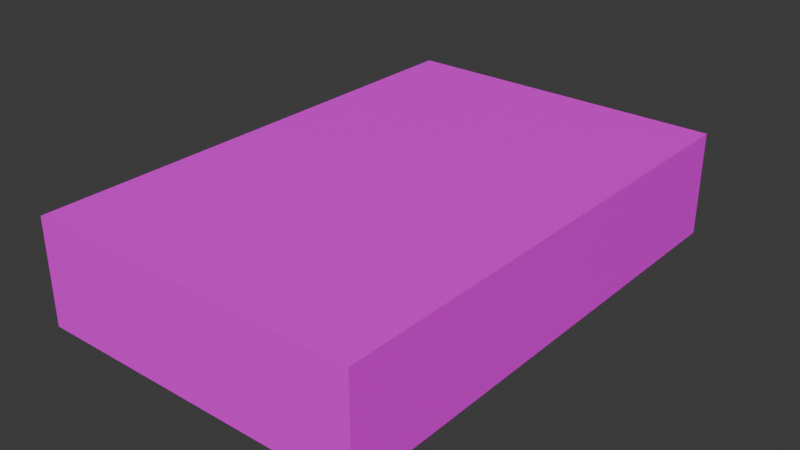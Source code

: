 # Source: Kisten.blend  (saved by Blender 5.0.118; exported with 4.5.12 LTS)
import bpy
from mathutils import Matrix  # noqa: F401  (used for matrix-valued properties, if any)

bpy.ops.wm.read_factory_settings(use_empty=True)
scene = bpy.context.scene
scene.name = 'Scene'

# ---- collections
col_collection = bpy.data.collections.new('Collection'); scene.collection.children.link(col_collection)

# ---- images (referenced by path relative to the original .blend; pixels are not part of the script)
import os
ASSET_DIR = os.environ.get("B2B_ASSET_DIR", "")  # directory of the original .blend (textures are referenced by path, not embedded)
HERE = os.path.dirname(os.path.abspath(__file__))  # packed textures are extracted next to this script under _unpacked/

def load_image(name, relpath, width, height, colorspace="sRGB"):
    """Load a texture the original file referenced (path relative to the .blend, or extracted next to this script)."""
    p = next((c for c in (os.path.join(HERE, relpath), os.path.join(ASSET_DIR, relpath)) if relpath and os.path.exists(c)), "")
    if p:
        img = bpy.data.images.load(p, check_existing=True)
        img.name = name
    else:  # same state as the original file: an image datablock whose file is absent (Cycles renders it pink)
        img = bpy.data.images.new(name, width, height)
        img.source = "FILE"
        img.filepath = "//" + (relpath or name)
    img.colorspace_settings.name = colorspace
    return img
img_vorne_jpg_001 = load_image('Vorne.jpg.001', 'kiste_blau_texturen/Vorne.jpg', 1024, 1024, 'sRGB')
img_seitlich_jpg_001 = load_image('Seitlich.jpg.001', 'kiste_blau_texturen/Seitlich.jpg', 1024, 1024, 'sRGB')
img_oben_jpg_001 = load_image('Oben.jpg.001', 'kiste_blau_texturen/Oben.jpg', 1024, 1024, 'sRGB')
img_unten_jpg_001 = load_image('Unten.jpg.001', 'kiste_blau_texturen/Unten.jpg', 1024, 1024, 'sRGB')
img_seite1_jpg = load_image('Seite1.jpg', 'kiste_gruen_texturen/Seite1.jpg', 1024, 1024, 'sRGB')
img_seite2_jpg = load_image('Seite2.jpg', 'kiste_gruen_texturen/Seite2.jpg', 1024, 1024, 'sRGB')
img_unten_jpg_002 = load_image('Unten.jpg.002', 'kiste_gruen_texturen/Unten.jpg', 1024, 1024, 'sRGB')
img_oben_jpg_002 = load_image('Oben.jpg.002', 'kiste_gruen_texturen/Oben.jpg', 1024, 1024, 'sRGB')
img_vorne___kopie_jpg = load_image('Vorne - Kopie.jpg', 'kiste_gruen_texturen/Vorne - Kopie.jpg', 1024, 1024, 'sRGB')

# ---- materials (node trees are filled in below, after node groups)
mat_vorne = bpy.data.materials.new('Vorne')
mat_seitlich = bpy.data.materials.new('Seitlich')
mat_oben = bpy.data.materials.new('Oben')
mat_unten = bpy.data.materials.new('Unten')
mat_seite1 = bpy.data.materials.new('Seite1')
mat_seite2 = bpy.data.materials.new('Seite2')
mat_unten_001 = bpy.data.materials.new('Unten.001')
mat_oben_001 = bpy.data.materials.new('Oben.001')
mat_vorne_001 = bpy.data.materials.new('Vorne.001')

# ---- material node trees
mat_vorne.use_nodes = True; mat_vorne.node_tree.nodes.clear()
_N = mat_vorne.node_tree.nodes; _L = mat_vorne.node_tree.links
n0 = _N.new('ShaderNodeBsdfPrincipled'); n0.name = 'Principled BSDF'; n0.location = (-200, 100)
n1 = _N.new('ShaderNodeOutputMaterial'); n1.name = 'Material Output'; n1.location = (200, 100)
n2 = _N.new('ShaderNodeTexImage'); n2.name = 'Image Texture'; n2.location = (-490, 66)
n2.image = img_vorne_jpg_001
_L.new(n0.outputs[0], n1.inputs[0])
_L.new(n2.outputs[0], n0.inputs[0])
n1.is_active_output = True
mat_seitlich.use_nodes = True; mat_seitlich.node_tree.nodes.clear()
_N = mat_seitlich.node_tree.nodes; _L = mat_seitlich.node_tree.links
n0 = _N.new('ShaderNodeBsdfPrincipled'); n0.name = 'Principled BSDF'; n0.location = (-200, 100)
n1 = _N.new('ShaderNodeOutputMaterial'); n1.name = 'Material Output'; n1.location = (200, 100)
n2 = _N.new('ShaderNodeTexImage'); n2.name = 'Image Texture'; n2.location = (-490, 66)
n2.image = img_seitlich_jpg_001
_L.new(n0.outputs[0], n1.inputs[0])
_L.new(n2.outputs[0], n0.inputs[0])
n1.is_active_output = True
mat_oben.use_nodes = True; mat_oben.node_tree.nodes.clear()
_N = mat_oben.node_tree.nodes; _L = mat_oben.node_tree.links
n0 = _N.new('ShaderNodeBsdfPrincipled'); n0.name = 'Principled BSDF'; n0.location = (-200, 100)
n1 = _N.new('ShaderNodeOutputMaterial'); n1.name = 'Material Output'; n1.location = (200, 100)
n2 = _N.new('ShaderNodeTexImage'); n2.name = 'Image Texture'; n2.location = (-390, 66)
n2.image = img_oben_jpg_001
_L.new(n0.outputs[0], n1.inputs[0])
_L.new(n2.outputs[0], n0.inputs[0])
n1.is_active_output = True
mat_unten.use_nodes = True; mat_unten.node_tree.nodes.clear()
_N = mat_unten.node_tree.nodes; _L = mat_unten.node_tree.links
n0 = _N.new('ShaderNodeBsdfPrincipled'); n0.name = 'Principled BSDF'; n0.location = (-200, 100)
n1 = _N.new('ShaderNodeOutputMaterial'); n1.name = 'Material Output'; n1.location = (200, 100)
n2 = _N.new('ShaderNodeTexImage'); n2.name = 'Image Texture'; n2.location = (-490, 66)
n2.image = img_unten_jpg_001
_L.new(n0.outputs[0], n1.inputs[0])
_L.new(n2.outputs[0], n0.inputs[0])
n1.is_active_output = True
mat_seite1.use_nodes = True; mat_seite1.node_tree.nodes.clear()
_N = mat_seite1.node_tree.nodes; _L = mat_seite1.node_tree.links
n0 = _N.new('ShaderNodeBsdfPrincipled'); n0.name = 'Principled BSDF'; n0.location = (-200, 100)
n1 = _N.new('ShaderNodeOutputMaterial'); n1.name = 'Material Output'; n1.location = (200, 100)
n2 = _N.new('ShaderNodeTexImage'); n2.name = 'Image Texture'; n2.location = (-490, 66)
n2.image = img_seite1_jpg
_L.new(n0.outputs[0], n1.inputs[0])
_L.new(n2.outputs[0], n0.inputs[0])
n1.is_active_output = True
mat_seite2.use_nodes = True; mat_seite2.node_tree.nodes.clear()
_N = mat_seite2.node_tree.nodes; _L = mat_seite2.node_tree.links
n0 = _N.new('ShaderNodeBsdfPrincipled'); n0.name = 'Principled BSDF'; n0.location = (-200, 100)
n1 = _N.new('ShaderNodeOutputMaterial'); n1.name = 'Material Output'; n1.location = (200, 100)
n2 = _N.new('ShaderNodeTexImage'); n2.name = 'Image Texture'; n2.location = (-490, 66)
n2.image = img_seite2_jpg
_L.new(n0.outputs[0], n1.inputs[0])
_L.new(n2.outputs[0], n0.inputs[0])
n1.is_active_output = True
mat_unten_001.use_nodes = True; mat_unten_001.node_tree.nodes.clear()
_N = mat_unten_001.node_tree.nodes; _L = mat_unten_001.node_tree.links
n0 = _N.new('ShaderNodeBsdfPrincipled'); n0.name = 'Principled BSDF'; n0.location = (-200, 100)
n1 = _N.new('ShaderNodeOutputMaterial'); n1.name = 'Material Output'; n1.location = (200, 100)
n2 = _N.new('ShaderNodeTexImage'); n2.name = 'Image Texture'; n2.location = (-490, 66)
n2.image = img_unten_jpg_002
_L.new(n0.outputs[0], n1.inputs[0])
_L.new(n2.outputs[0], n0.inputs[0])
n1.is_active_output = True
mat_oben_001.use_nodes = True; mat_oben_001.node_tree.nodes.clear()
_N = mat_oben_001.node_tree.nodes; _L = mat_oben_001.node_tree.links
n0 = _N.new('ShaderNodeBsdfPrincipled'); n0.name = 'Principled BSDF'; n0.location = (-200, 100)
n1 = _N.new('ShaderNodeOutputMaterial'); n1.name = 'Material Output'; n1.location = (200, 100)
n2 = _N.new('ShaderNodeTexImage'); n2.name = 'Image Texture'; n2.location = (-490, 66)
n2.image = img_oben_jpg_002
_L.new(n0.outputs[0], n1.inputs[0])
_L.new(n2.outputs[0], n0.inputs[0])
n1.is_active_output = True
mat_vorne_001.use_nodes = True; mat_vorne_001.node_tree.nodes.clear()
_N = mat_vorne_001.node_tree.nodes; _L = mat_vorne_001.node_tree.links
n0 = _N.new('ShaderNodeBsdfPrincipled'); n0.name = 'Principled BSDF'; n0.location = (-200, 100)
n1 = _N.new('ShaderNodeOutputMaterial'); n1.name = 'Material Output'; n1.location = (200, 100)
n2 = _N.new('ShaderNodeTexImage'); n2.name = 'Image Texture'; n2.location = (-490, 66)
n2.image = img_vorne___kopie_jpg
_L.new(n0.outputs[0], n1.inputs[0])
_L.new(n2.outputs[0], n0.inputs[0])
n1.is_active_output = True

# ---- world
world_world = bpy.data.worlds.new('World'); scene.world = world_world
world_world.use_nodes = True; world_world.node_tree.nodes.clear()
_N = world_world.node_tree.nodes; _L = world_world.node_tree.links
n0 = _N.new('ShaderNodeOutputWorld'); n0.name = 'World Output'; n0.location = (200, 100)
n1 = _N.new('ShaderNodeBackground'); n1.name = 'Background'; n1.location = (-200, 100)
n1.inputs[0].default_value = (0.05088, 0.05088, 0.05088, 1.0)
_L.new(n1.outputs[0], n0.inputs[0])
n0.is_active_output = True
world_world.color = (0.05088, 0.05088, 0.05088)
world_world.sun_shadow_jitter_overblur = 0.0

# ---- meshes
me_cube = bpy.data.meshes.new('Cube')
me_cube.from_pydata([(1.0, 1.0, 1.0), (1.0, 1.0, -1.0), (1.0, -1.0, 1.0), (1.0, -1.0, -1.0), (-1.0, 1.0, 1.0), (-1.0, 1.0, -1.0), (-1.0, -1.0, 1.0), (-1.0, -1.0, -1.0)], [], [(0, 4, 6, 2), (3, 2, 6, 7), (7, 6, 4, 5), (5, 1, 3, 7), (1, 0, 2, 3), (5, 4, 0, 1)])
me_cube.polygons.foreach_set('material_index', [2, 0, 1, 3, 1, 0])
_uv = me_cube.uv_layers.new(name='UVMap')
_uv.uv.foreach_set('vector', [0.1861, 0.7602, 0.1692, 0.1948, 0.879, 0.1885, 0.8434, 0.7791, 0.09806, 0.327, 0.08879, 0.6851, 0.9115, 0.6681, 0.8865, 0.318, 0.07042, 0.3607, 0.04892, 0.58, 0.9067, 0.5937, 0.8976, 0.3495, 0.7746, 0.872, 0.167, 0.8399, 0.1756, 0.1642, 0.7618, 0.1621, 0.06448, 0.3598, 0.04892, 0.578, 0.9219, 0.5895, 0.9104, 0.343, 0.8837, 0.3172, 0.9038, 0.6721, 0.1021, 0.6816, 0.1112, 0.3194])
me_cube.materials.append(mat_vorne)
me_cube.materials.append(mat_seitlich)
me_cube.materials.append(mat_oben)
me_cube.materials.append(mat_unten)
me_cube.use_mirror_vertex_groups = False
me_cube.update()
me_cube_001 = bpy.data.meshes.new('Cube.001')
me_cube_001.from_pydata([(1.0, 1.0, 1.0), (1.0, 1.0, -1.0), (1.0, -1.0, 1.0), (1.0, -1.0, -1.0), (-1.0, 1.0, 1.0), (-0.996, 0.9996, -1.023), (-1.0, -1.0, 1.0), (-1.0, -1.0, -1.0)], [], [(0, 4, 6, 2), (7, 6, 4, 5), (3, 2, 6, 7), (1, 0, 2, 3), (5, 1, 3, 7), (5, 4, 0, 1)])
me_cube_001.polygons.foreach_set('material_index', [3, 1, 4, 0, 2, 4])
_uv = me_cube_001.uv_layers.new(name='UVMap')
_uv.uv.foreach_set('vector', [0.1716, 0.08512, 0.8942, 0.1029, 0.8716, 0.8611, 0.1727, 0.8628, 0.1551, 0.6538, 0.155, 0.5608, 0.8396, 0.5068, 0.8468, 0.5944, 0.8948, 0.4429, 0.8976, 0.6239, 0.1076, 0.6097, 0.1172, 0.4372, 0.9375, 0.5278, 0.9466, 0.6459, 0.03672, 0.6593, 0.03899, 0.536, 0.1229, 0.8537, 0.1586, 0.1731, 0.8806, 0.1977, 0.8892, 0.8718, 0.113, 0.449, 0.108, 0.6121, 0.896, 0.6208, 0.8941, 0.4622])
me_cube_001.materials.append(mat_seite1)
me_cube_001.materials.append(mat_seite2)
me_cube_001.materials.append(mat_unten_001)
me_cube_001.materials.append(mat_oben_001)
me_cube_001.materials.append(mat_vorne_001)
me_cube_001.use_mirror_vertex_groups = False
me_cube_001.update()

# ---- objects
ob_kiste_blau = bpy.data.objects.new('Kiste_Blau', me_cube)
ob_kiste_gruen = bpy.data.objects.new('Kiste_Gruen', me_cube_001)

# ---- transforms, parenting, visibility, modifiers, constraints
ob_kiste_blau.location = (0.0, 0.0, 0.3)
ob_kiste_blau.scale = (19.9, 29.95, 6.25)
ob_kiste_blau.lock_rotations_4d = False
ob_kiste_blau.empty_display_type = 'ARROWS'
ob_kiste_blau.lineart.crease_threshold = 0.0
ob_kiste_gruen.location = (0.0, 0.0, 0.14)
ob_kiste_gruen.scale = (19.8, 29.8, 3.45)
ob_kiste_gruen.lock_rotations_4d = False
ob_kiste_gruen.empty_display_type = 'ARROWS'
ob_kiste_gruen.lineart.crease_threshold = 0.0

# ---- collection membership
col_collection.objects.link(ob_kiste_blau)
col_collection.objects.link(ob_kiste_gruen)

# ---- scene / render settings (as saved in the file)
scene.frame_start = 1; scene.frame_end = 250; scene.frame_set(1)
scene.render.engine = 'BLENDER_EEVEE_NEXT'
scene.render.bake_bias = 0.0
scene.render.bake_samples = 0
scene.unit_settings.scale_length = 0.01
bpy.context.view_layer.update()

# ---- added for rendering (the .blend has no active camera and no usable light): camera, sun
cam_auto = bpy.data.cameras.new('AutoCamera')
cam_auto.lens = 50.0
cam_auto.sensor_width = 36.0
cam_auto.clip_end = 1185.27
ob_auto_camera = bpy.data.objects.new('AutoCamera', cam_auto)
scene.collection.objects.link(ob_auto_camera)
ob_auto_camera.location = (67.537, -81.0444, 54.3296)
ob_auto_camera.rotation_euler = (1.09748, -7.21219e-08, 0.694738)
scene.camera = ob_auto_camera
light_auto_sun = bpy.data.lights.new('AutoSun', 'SUN')
light_auto_sun.energy = 3.0
light_auto_sun.angle = 0.0523599
ob_auto_sun = bpy.data.objects.new('AutoSun', light_auto_sun)
scene.collection.objects.link(ob_auto_sun)
ob_auto_sun.rotation_euler = (0.872665, 0.174533, 0.523599)
bpy.context.view_layer.update()
